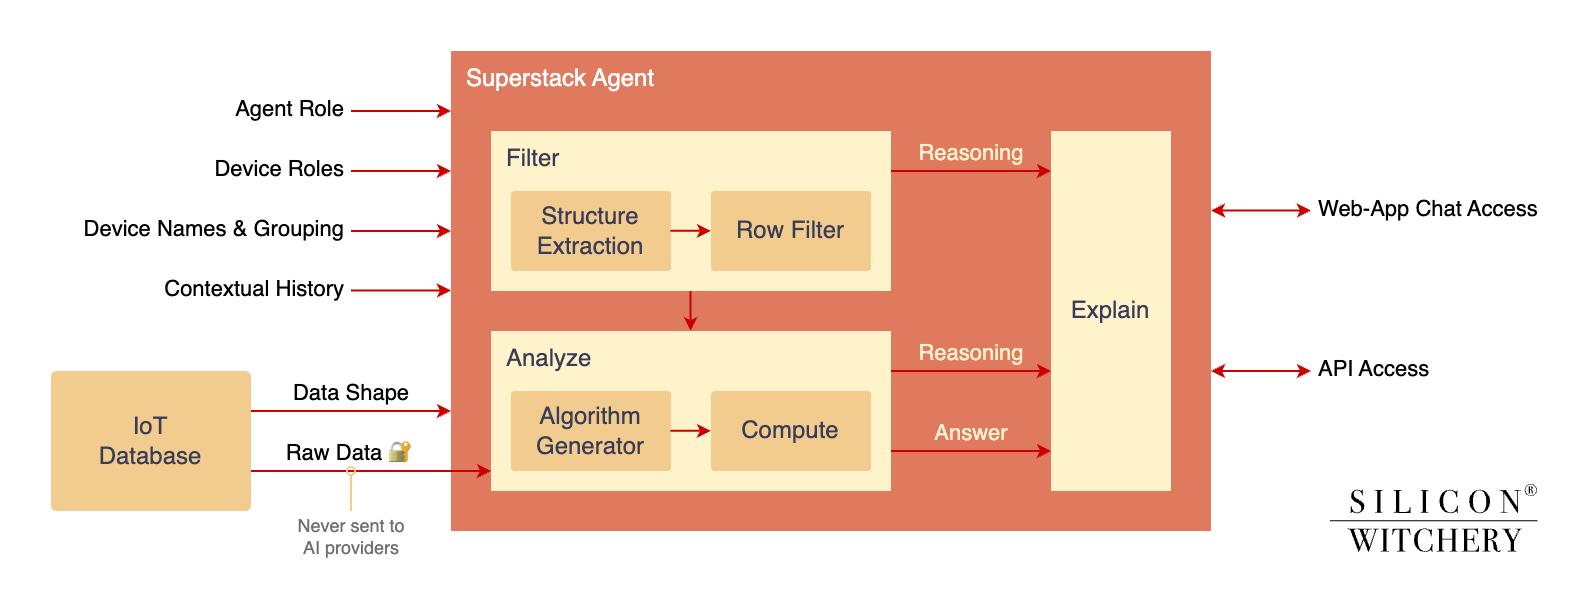

The diagram above was exported from draw.io. Its source (the exported page's mxGraphModel, read from the mxfile embedded in the PNG):
<mxGraphModel dx="335" dy="202" grid="1" gridSize="10" guides="1" tooltips="1" connect="1" arrows="1" fold="1" page="1" pageScale="1" pageWidth="827" pageHeight="1169" math="0" shadow="0">
  <root>
    <mxCell id="0" />
    <mxCell id="1" parent="0" />
    <mxCell id="4VsuFLo0el1cIX3rGFyW-9" value="IoT&lt;br&gt;Database" style="rounded=1;whiteSpace=wrap;html=1;labelBackgroundColor=none;fillColor=#F2CC8F;strokeColor=none;fontColor=#393C56;arcSize=4;" parent="1" vertex="1">
      <mxGeometry x="40" y="200" width="100" height="70" as="geometry" />
    </mxCell>
    <mxCell id="4VsuFLo0el1cIX3rGFyW-68" value="Superstack Agent" style="rounded=0;whiteSpace=wrap;html=1;fillColor=#E07A5F;align=left;verticalAlign=top;spacingLeft=6;labelBackgroundColor=none;strokeColor=none;fontColor=#FFFFFF;strokeWidth=2;" parent="1" vertex="1">
      <mxGeometry x="240" y="40" width="380" height="240" as="geometry" />
    </mxCell>
    <mxCell id="4VsuFLo0el1cIX3rGFyW-69" value="Filter" style="rounded=0;whiteSpace=wrap;html=1;fillColor=#fff3cc;align=left;verticalAlign=top;spacingLeft=6;labelBackgroundColor=none;strokeColor=none;fontColor=#3a3c56;strokeWidth=2;" parent="1" vertex="1">
      <mxGeometry x="260" y="80" width="200" height="80" as="geometry" />
    </mxCell>
    <mxCell id="4VsuFLo0el1cIX3rGFyW-111" value="Structure&lt;br&gt;Extraction" style="rounded=1;whiteSpace=wrap;html=1;labelBackgroundColor=none;fillColor=#F2CC8F;strokeColor=none;fontColor=#393C56;arcSize=4;" parent="1" vertex="1">
      <mxGeometry x="270" y="110" width="80" height="40" as="geometry" />
    </mxCell>
    <mxCell id="4VsuFLo0el1cIX3rGFyW-112" value="Row Filter" style="rounded=1;whiteSpace=wrap;html=1;labelBackgroundColor=none;fillColor=#F2CC8F;strokeColor=none;fontColor=#393C56;arcSize=4;" parent="1" vertex="1">
      <mxGeometry x="370" y="110" width="80" height="40" as="geometry" />
    </mxCell>
    <mxCell id="4VsuFLo0el1cIX3rGFyW-114" style="edgeStyle=orthogonalEdgeStyle;rounded=0;orthogonalLoop=1;jettySize=auto;html=1;strokeColor=#CC0000;fontColor=#393C56;fillColor=#F2CC8F;startSize=4;endSize=4;startArrow=none;startFill=0;" parent="1" edge="1">
      <mxGeometry relative="1" as="geometry">
        <Array as="points">
          <mxPoint x="349.74" y="129.91" />
          <mxPoint x="349.74" y="129.91" />
        </Array>
        <mxPoint x="349.74" y="129.91" as="sourcePoint" />
        <mxPoint x="370" y="129.91" as="targetPoint" />
      </mxGeometry>
    </mxCell>
    <mxCell id="4VsuFLo0el1cIX3rGFyW-115" value="Analyze" style="rounded=0;whiteSpace=wrap;html=1;fillColor=#fff3cc;align=left;verticalAlign=top;spacingLeft=6;labelBackgroundColor=none;strokeColor=none;fontColor=#3a3c56;strokeWidth=2;" parent="1" vertex="1">
      <mxGeometry x="260" y="180" width="200" height="80" as="geometry" />
    </mxCell>
    <mxCell id="4VsuFLo0el1cIX3rGFyW-116" value="Algorithm&lt;br&gt;Generator" style="rounded=1;whiteSpace=wrap;html=1;labelBackgroundColor=none;fillColor=#F2CC8F;strokeColor=none;fontColor=#393C56;arcSize=4;" parent="1" vertex="1">
      <mxGeometry x="270" y="210" width="80" height="40" as="geometry" />
    </mxCell>
    <mxCell id="4VsuFLo0el1cIX3rGFyW-117" value="Compute" style="rounded=1;whiteSpace=wrap;html=1;labelBackgroundColor=none;fillColor=#F2CC8F;strokeColor=none;fontColor=#393C56;arcSize=4;" parent="1" vertex="1">
      <mxGeometry x="370" y="210" width="80" height="40" as="geometry" />
    </mxCell>
    <mxCell id="4VsuFLo0el1cIX3rGFyW-118" style="edgeStyle=orthogonalEdgeStyle;rounded=0;orthogonalLoop=1;jettySize=auto;html=1;strokeColor=#CC0000;fontColor=#393C56;fillColor=#F2CC8F;startSize=4;endSize=4;startArrow=none;startFill=0;" parent="1" edge="1">
      <mxGeometry relative="1" as="geometry">
        <Array as="points">
          <mxPoint x="349.74" y="229.90999999999997" />
          <mxPoint x="349.74" y="229.90999999999997" />
        </Array>
        <mxPoint x="349.74" y="229.90999999999997" as="sourcePoint" />
        <mxPoint x="370" y="229.90999999999997" as="targetPoint" />
      </mxGeometry>
    </mxCell>
    <mxCell id="4VsuFLo0el1cIX3rGFyW-119" value="Explain" style="rounded=0;whiteSpace=wrap;html=1;fillColor=#fff3cc;align=center;verticalAlign=middle;spacingLeft=0;labelBackgroundColor=none;strokeColor=none;fontColor=#3a3c56;strokeWidth=2;" parent="1" vertex="1">
      <mxGeometry x="540" y="80" width="60" height="180" as="geometry" />
    </mxCell>
    <mxCell id="4VsuFLo0el1cIX3rGFyW-120" style="edgeStyle=orthogonalEdgeStyle;rounded=0;orthogonalLoop=1;jettySize=auto;html=1;strokeColor=#CC0000;fontColor=#393C56;fillColor=#F2CC8F;startArrow=none;startFill=0;endArrow=classic;endFill=1;startSize=4;endSize=4;" parent="1" edge="1">
      <mxGeometry relative="1" as="geometry">
        <mxPoint x="460" y="100" as="sourcePoint" />
        <mxPoint x="540" y="100" as="targetPoint" />
      </mxGeometry>
    </mxCell>
    <mxCell id="4VsuFLo0el1cIX3rGFyW-121" value="&lt;font color=&quot;#fff2cc&quot;&gt;Reasoning&lt;/font&gt;" style="edgeLabel;html=1;align=center;verticalAlign=bottom;resizable=0;points=[];labelBackgroundColor=none;" parent="4VsuFLo0el1cIX3rGFyW-120" vertex="1" connectable="0">
      <mxGeometry x="0.4535" relative="1" as="geometry">
        <mxPoint x="-18" as="offset" />
      </mxGeometry>
    </mxCell>
    <mxCell id="4VsuFLo0el1cIX3rGFyW-122" style="edgeStyle=orthogonalEdgeStyle;rounded=0;orthogonalLoop=1;jettySize=auto;html=1;strokeColor=#CC0000;fontColor=#393C56;fillColor=#F2CC8F;startArrow=none;startFill=0;endArrow=classic;endFill=1;startSize=4;endSize=4;" parent="1" edge="1">
      <mxGeometry relative="1" as="geometry">
        <mxPoint x="460" y="200" as="sourcePoint" />
        <mxPoint x="540" y="200" as="targetPoint" />
      </mxGeometry>
    </mxCell>
    <mxCell id="4VsuFLo0el1cIX3rGFyW-123" value="&lt;font color=&quot;#fff2cc&quot;&gt;Reasoning&lt;/font&gt;" style="edgeLabel;html=1;align=center;verticalAlign=bottom;resizable=0;points=[];labelBackgroundColor=none;" parent="4VsuFLo0el1cIX3rGFyW-122" vertex="1" connectable="0">
      <mxGeometry x="0.4535" relative="1" as="geometry">
        <mxPoint x="-18" as="offset" />
      </mxGeometry>
    </mxCell>
    <mxCell id="4VsuFLo0el1cIX3rGFyW-124" style="edgeStyle=orthogonalEdgeStyle;rounded=0;orthogonalLoop=1;jettySize=auto;html=1;strokeColor=#CC0000;fontColor=#393C56;fillColor=#F2CC8F;startArrow=none;startFill=0;endArrow=classic;endFill=1;startSize=4;endSize=4;" parent="1" edge="1">
      <mxGeometry relative="1" as="geometry">
        <mxPoint x="460" y="240" as="sourcePoint" />
        <mxPoint x="540" y="240" as="targetPoint" />
      </mxGeometry>
    </mxCell>
    <mxCell id="4VsuFLo0el1cIX3rGFyW-125" value="&lt;font color=&quot;#fff2cc&quot;&gt;Answer&lt;/font&gt;" style="edgeLabel;html=1;align=center;verticalAlign=bottom;resizable=0;points=[];labelBackgroundColor=none;" parent="4VsuFLo0el1cIX3rGFyW-124" vertex="1" connectable="0">
      <mxGeometry x="0.4535" relative="1" as="geometry">
        <mxPoint x="-18" as="offset" />
      </mxGeometry>
    </mxCell>
    <mxCell id="4VsuFLo0el1cIX3rGFyW-126" style="edgeStyle=orthogonalEdgeStyle;rounded=0;orthogonalLoop=1;jettySize=auto;html=1;strokeColor=#CC0000;fontColor=default;fillColor=#F2CC8F;startArrow=none;startFill=0;endArrow=classic;endFill=1;startSize=4;endSize=4;align=right;" parent="1" edge="1">
      <mxGeometry relative="1" as="geometry">
        <mxPoint x="190" y="70" as="sourcePoint" />
        <mxPoint x="240" y="70" as="targetPoint" />
      </mxGeometry>
    </mxCell>
    <mxCell id="4VsuFLo0el1cIX3rGFyW-127" value="&lt;font&gt;Agent Role&lt;/font&gt;" style="edgeLabel;html=1;align=right;verticalAlign=middle;resizable=0;points=[];labelBackgroundColor=none;fontColor=default;" parent="4VsuFLo0el1cIX3rGFyW-126" vertex="1" connectable="0">
      <mxGeometry x="0.4535" relative="1" as="geometry">
        <mxPoint x="-39" y="-1" as="offset" />
      </mxGeometry>
    </mxCell>
    <mxCell id="4VsuFLo0el1cIX3rGFyW-128" style="edgeStyle=orthogonalEdgeStyle;rounded=0;orthogonalLoop=1;jettySize=auto;html=1;strokeColor=#CC0000;fontColor=default;fillColor=#F2CC8F;startArrow=none;startFill=0;endArrow=classic;endFill=1;startSize=4;endSize=4;align=right;" parent="1" edge="1">
      <mxGeometry relative="1" as="geometry">
        <mxPoint x="190" y="100" as="sourcePoint" />
        <mxPoint x="240" y="100" as="targetPoint" />
      </mxGeometry>
    </mxCell>
    <mxCell id="4VsuFLo0el1cIX3rGFyW-129" value="&lt;font&gt;Device Roles&lt;/font&gt;" style="edgeLabel;html=1;align=right;verticalAlign=middle;resizable=0;points=[];labelBackgroundColor=none;fontColor=default;" parent="4VsuFLo0el1cIX3rGFyW-128" vertex="1" connectable="0">
      <mxGeometry x="0.4535" relative="1" as="geometry">
        <mxPoint x="-39" y="-1" as="offset" />
      </mxGeometry>
    </mxCell>
    <mxCell id="4VsuFLo0el1cIX3rGFyW-130" style="edgeStyle=orthogonalEdgeStyle;rounded=0;orthogonalLoop=1;jettySize=auto;html=1;strokeColor=#CC0000;fontColor=default;fillColor=#F2CC8F;startArrow=none;startFill=0;endArrow=classic;endFill=1;startSize=4;endSize=4;align=right;" parent="1" edge="1">
      <mxGeometry relative="1" as="geometry">
        <mxPoint x="190" y="159.78" as="sourcePoint" />
        <mxPoint x="240" y="159.78" as="targetPoint" />
      </mxGeometry>
    </mxCell>
    <mxCell id="4VsuFLo0el1cIX3rGFyW-131" value="&lt;font&gt;Contextual History&lt;/font&gt;" style="edgeLabel;html=1;align=right;verticalAlign=middle;resizable=0;points=[];labelBackgroundColor=none;fontColor=default;" parent="4VsuFLo0el1cIX3rGFyW-130" vertex="1" connectable="0">
      <mxGeometry x="0.4535" relative="1" as="geometry">
        <mxPoint x="-39" y="-1" as="offset" />
      </mxGeometry>
    </mxCell>
    <mxCell id="4VsuFLo0el1cIX3rGFyW-132" style="edgeStyle=orthogonalEdgeStyle;rounded=0;orthogonalLoop=1;jettySize=auto;html=1;strokeColor=#CC0000;fontColor=default;fillColor=#F2CC8F;startArrow=none;startFill=0;endArrow=classic;endFill=1;startSize=4;endSize=4;align=right;" parent="1" edge="1">
      <mxGeometry relative="1" as="geometry">
        <mxPoint x="190" y="130" as="sourcePoint" />
        <mxPoint x="240" y="130" as="targetPoint" />
      </mxGeometry>
    </mxCell>
    <mxCell id="4VsuFLo0el1cIX3rGFyW-133" value="&lt;font&gt;Device Names &amp;amp; Grouping&lt;/font&gt;" style="edgeLabel;html=1;align=right;verticalAlign=middle;resizable=0;points=[];labelBackgroundColor=none;fontColor=default;" parent="4VsuFLo0el1cIX3rGFyW-132" vertex="1" connectable="0">
      <mxGeometry x="0.4535" relative="1" as="geometry">
        <mxPoint x="-39" y="-1" as="offset" />
      </mxGeometry>
    </mxCell>
    <mxCell id="4VsuFLo0el1cIX3rGFyW-135" style="edgeStyle=orthogonalEdgeStyle;rounded=0;orthogonalLoop=1;jettySize=auto;html=1;strokeColor=#CC0000;fontColor=default;fillColor=#F2CC8F;startArrow=none;startFill=0;endArrow=classic;endFill=1;startSize=4;endSize=4;align=right;" parent="1" edge="1">
      <mxGeometry relative="1" as="geometry">
        <mxPoint x="140" y="250" as="sourcePoint" />
        <mxPoint x="260" y="250" as="targetPoint" />
        <Array as="points">
          <mxPoint x="200" y="250" />
        </Array>
      </mxGeometry>
    </mxCell>
    <mxCell id="4VsuFLo0el1cIX3rGFyW-136" value="&lt;font&gt;Raw Data 🔐&lt;/font&gt;" style="edgeLabel;html=1;align=center;verticalAlign=bottom;resizable=0;points=[];labelBackgroundColor=none;fontColor=default;" parent="4VsuFLo0el1cIX3rGFyW-135" vertex="1" connectable="0">
      <mxGeometry x="0.4535" relative="1" as="geometry">
        <mxPoint x="-37" as="offset" />
      </mxGeometry>
    </mxCell>
    <mxCell id="4VsuFLo0el1cIX3rGFyW-137" style="edgeStyle=orthogonalEdgeStyle;rounded=0;orthogonalLoop=1;jettySize=auto;html=1;strokeColor=#CC0000;fontColor=default;fillColor=#F2CC8F;startArrow=none;startFill=0;endArrow=classic;endFill=1;startSize=4;endSize=4;align=center;" parent="1" edge="1">
      <mxGeometry relative="1" as="geometry">
        <mxPoint x="140" y="220" as="sourcePoint" />
        <mxPoint x="240" y="220" as="targetPoint" />
        <Array as="points">
          <mxPoint x="180" y="220.60000000000002" />
          <mxPoint x="230" y="220.60000000000002" />
        </Array>
      </mxGeometry>
    </mxCell>
    <mxCell id="4VsuFLo0el1cIX3rGFyW-138" value="&lt;font&gt;Data Shape&lt;/font&gt;" style="edgeLabel;html=1;align=center;verticalAlign=bottom;resizable=0;points=[];labelBackgroundColor=none;fontColor=default;" parent="4VsuFLo0el1cIX3rGFyW-137" vertex="1" connectable="0">
      <mxGeometry x="0.4535" relative="1" as="geometry">
        <mxPoint x="-23" as="offset" />
      </mxGeometry>
    </mxCell>
    <mxCell id="4VsuFLo0el1cIX3rGFyW-139" style="edgeStyle=orthogonalEdgeStyle;rounded=0;orthogonalLoop=1;jettySize=auto;html=1;strokeColor=#CC0000;fontColor=#393C56;fillColor=#F2CC8F;startSize=4;endSize=4;startArrow=none;startFill=0;" parent="1" edge="1">
      <mxGeometry relative="1" as="geometry">
        <Array as="points">
          <mxPoint x="359.80999999999995" y="160" />
          <mxPoint x="359.80999999999995" y="160" />
        </Array>
        <mxPoint x="359.80999999999995" y="160" as="sourcePoint" />
        <mxPoint x="359.80999999999995" y="180" as="targetPoint" />
      </mxGeometry>
    </mxCell>
    <mxCell id="4VsuFLo0el1cIX3rGFyW-140" style="edgeStyle=orthogonalEdgeStyle;rounded=0;orthogonalLoop=1;jettySize=auto;html=1;strokeColor=#CC0000;fontColor=default;fillColor=#F2CC8F;startArrow=classic;startFill=1;endArrow=classic;endFill=1;startSize=4;endSize=4;align=right;" parent="1" edge="1">
      <mxGeometry relative="1" as="geometry">
        <mxPoint x="620" y="119.76999999999998" as="sourcePoint" />
        <mxPoint x="670" y="119.76999999999998" as="targetPoint" />
      </mxGeometry>
    </mxCell>
    <mxCell id="4VsuFLo0el1cIX3rGFyW-141" value="Web-App Chat Access" style="edgeLabel;html=1;align=left;verticalAlign=middle;resizable=0;points=[];labelBackgroundColor=none;fontColor=default;" parent="4VsuFLo0el1cIX3rGFyW-140" vertex="1" connectable="0">
      <mxGeometry x="0.4535" relative="1" as="geometry">
        <mxPoint x="16" y="-1" as="offset" />
      </mxGeometry>
    </mxCell>
    <mxCell id="4VsuFLo0el1cIX3rGFyW-142" style="edgeStyle=orthogonalEdgeStyle;rounded=0;orthogonalLoop=1;jettySize=auto;html=1;strokeColor=#CC0000;fontColor=default;fillColor=#F2CC8F;startArrow=classic;startFill=1;endArrow=classic;endFill=1;startSize=4;endSize=4;align=right;" parent="1" edge="1">
      <mxGeometry relative="1" as="geometry">
        <mxPoint x="620" y="200" as="sourcePoint" />
        <mxPoint x="670" y="200" as="targetPoint" />
      </mxGeometry>
    </mxCell>
    <mxCell id="4VsuFLo0el1cIX3rGFyW-143" value="API Access" style="edgeLabel;html=1;align=left;verticalAlign=middle;resizable=0;points=[];labelBackgroundColor=none;fontColor=default;" parent="4VsuFLo0el1cIX3rGFyW-142" vertex="1" connectable="0">
      <mxGeometry x="0.4535" relative="1" as="geometry">
        <mxPoint x="16" y="-1" as="offset" />
      </mxGeometry>
    </mxCell>
    <mxCell id="4VsuFLo0el1cIX3rGFyW-144" style="edgeStyle=orthogonalEdgeStyle;rounded=0;orthogonalLoop=1;jettySize=auto;html=1;strokeColor=#F2CC8F;fontColor=default;fillColor=#F2CC8F;startArrow=none;startFill=0;endArrow=oval;endFill=0;startSize=4;endSize=4;align=right;" parent="1" edge="1">
      <mxGeometry relative="1" as="geometry">
        <mxPoint x="190" y="270" as="sourcePoint" />
        <mxPoint x="190" y="250" as="targetPoint" />
        <Array as="points">
          <mxPoint x="190" y="270" />
          <mxPoint x="190" y="270" />
        </Array>
      </mxGeometry>
    </mxCell>
    <mxCell id="4VsuFLo0el1cIX3rGFyW-145" value="Never sent to &lt;br&gt;AI providers" style="edgeLabel;html=1;align=center;verticalAlign=top;resizable=0;points=[];labelBackgroundColor=none;fontColor=#707070;fontSize=9;" parent="4VsuFLo0el1cIX3rGFyW-144" vertex="1" connectable="0">
      <mxGeometry x="0.4535" relative="1" as="geometry">
        <mxPoint y="11" as="offset" />
      </mxGeometry>
    </mxCell>
    <mxCell id="JOH05IBGRwzioesKTHrh-1" value="" style="shape=image;verticalLabelPosition=bottom;labelBackgroundColor=default;verticalAlign=top;aspect=fixed;imageAspect=0;image=data:image/svg+xml,(base64 omitted: 36272 chars);" vertex="1" parent="1">
      <mxGeometry x="680" y="255" width="103.84" height="40" as="geometry" />
    </mxCell>
  </root>
</mxGraphModel>